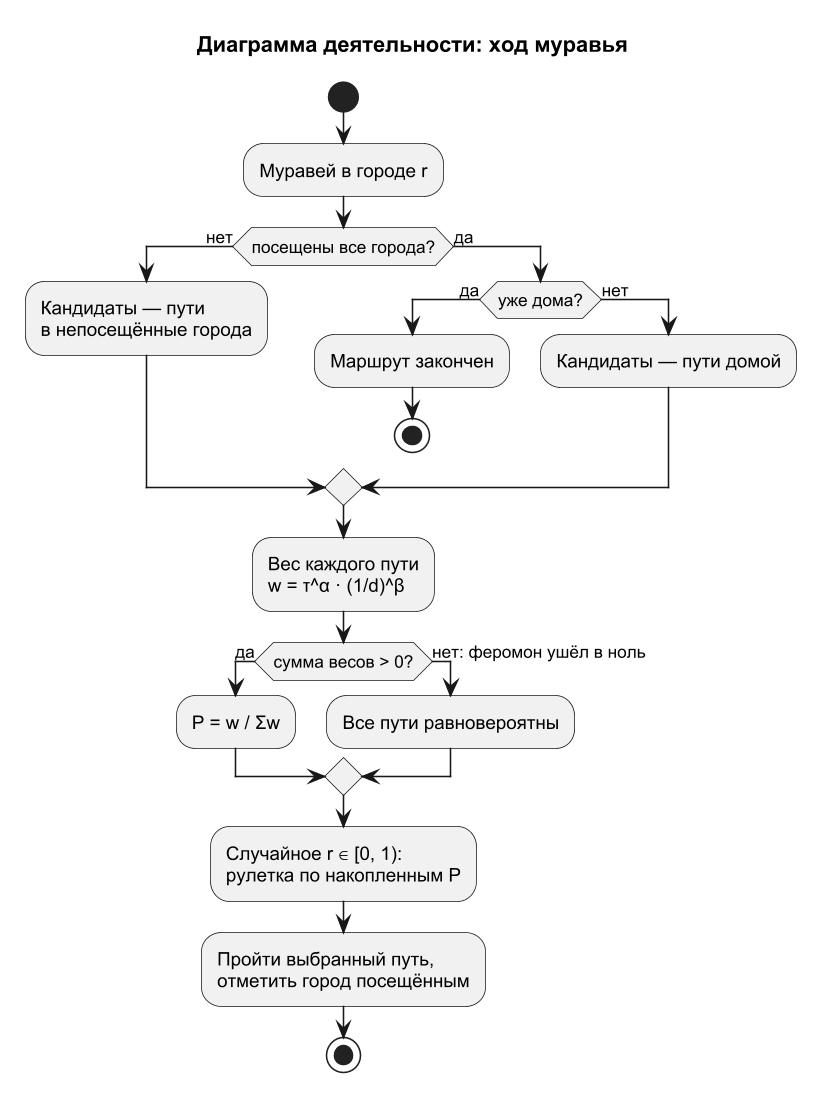

The diagram above was rendered by PlantUML. Its source (embedded in the PNG):
@startuml activity_ant
!pragma layout smetana
skinparam dpi 150
skinparam defaultFontName Arial
skinparam shadowing false
title Диаграмма деятельности: ход муравья

start
:Муравей в городе r;
if (посещены все города?) then (нет)
  :Кандидаты — пути\nв непосещённые города;
else (да)
  if (уже дома?) then (да)
    :Маршрут закончен;
    stop
  else (нет)
    :Кандидаты — пути домой;
  endif
endif
:Вес каждого пути\nw = τ^α · (1/d)^β;
if (сумма весов > 0?) then (да)
  :P = w / Σw;
else (нет: феромон ушёл в ноль)
  :Все пути равновероятны;
endif
:Случайное r ∈ [0, 1):\nрулетка по накопленным P;
:Пройти выбранный путь,\nотметить город посещённым;
stop
@enduml